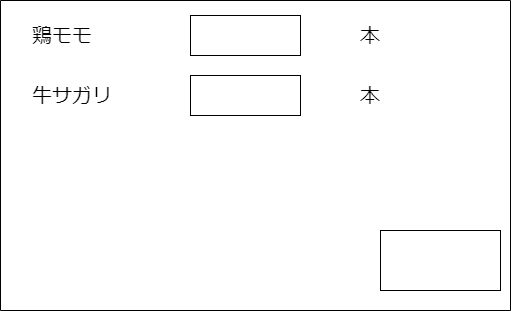

The diagram above was exported from draw.io. Its source (the exported page's mxGraphModel, read from the mxfile embedded in the PNG):
<mxGraphModel dx="1491" dy="322" grid="1" gridSize="10" guides="1" tooltips="1" connect="1" arrows="1" fold="1" page="1" pageScale="1" pageWidth="827" pageHeight="1169" math="0" shadow="0">
  <root>
    <mxCell id="0" />
    <mxCell id="1" parent="0" />
    <mxCell id="2" value="" style="swimlane;startSize=0;" vertex="1" parent="1">
      <mxGeometry x="-70" y="80" width="510" height="310" as="geometry" />
    </mxCell>
    <mxCell id="3" value="&lt;font style=&quot;font-size: 20px;&quot;&gt;鶏モモ&lt;/font&gt;" style="text;html=1;strokeColor=none;fillColor=none;align=left;verticalAlign=middle;whiteSpace=wrap;rounded=0;" vertex="1" parent="2">
      <mxGeometry x="30" y="20" width="160" height="30" as="geometry" />
    </mxCell>
    <mxCell id="7" value="牛サガリ" style="text;html=1;strokeColor=none;fillColor=none;align=left;verticalAlign=middle;whiteSpace=wrap;rounded=0;fontSize=20;" vertex="1" parent="2">
      <mxGeometry x="30" y="80" width="160" height="30" as="geometry" />
    </mxCell>
    <mxCell id="14" value="" style="rounded=0;whiteSpace=wrap;html=1;fontSize=20;" vertex="1" parent="2">
      <mxGeometry x="190" y="15" width="110" height="40" as="geometry" />
    </mxCell>
    <mxCell id="15" value="" style="rounded=0;whiteSpace=wrap;html=1;fontSize=20;" vertex="1" parent="2">
      <mxGeometry x="190" y="75" width="110" height="40" as="geometry" />
    </mxCell>
    <mxCell id="16" value="本" style="text;html=1;strokeColor=none;fillColor=none;align=center;verticalAlign=middle;whiteSpace=wrap;rounded=0;fontSize=20;" vertex="1" parent="2">
      <mxGeometry x="340" y="20" width="60" height="30" as="geometry" />
    </mxCell>
    <mxCell id="17" value="本" style="text;html=1;strokeColor=none;fillColor=none;align=center;verticalAlign=middle;whiteSpace=wrap;rounded=0;fontSize=20;" vertex="1" parent="2">
      <mxGeometry x="340" y="80" width="60" height="30" as="geometry" />
    </mxCell>
    <mxCell id="18" value="" style="rounded=0;whiteSpace=wrap;html=1;fontSize=20;" vertex="1" parent="2">
      <mxGeometry x="380" y="230" width="120" height="60" as="geometry" />
    </mxCell>
  </root>
</mxGraphModel>